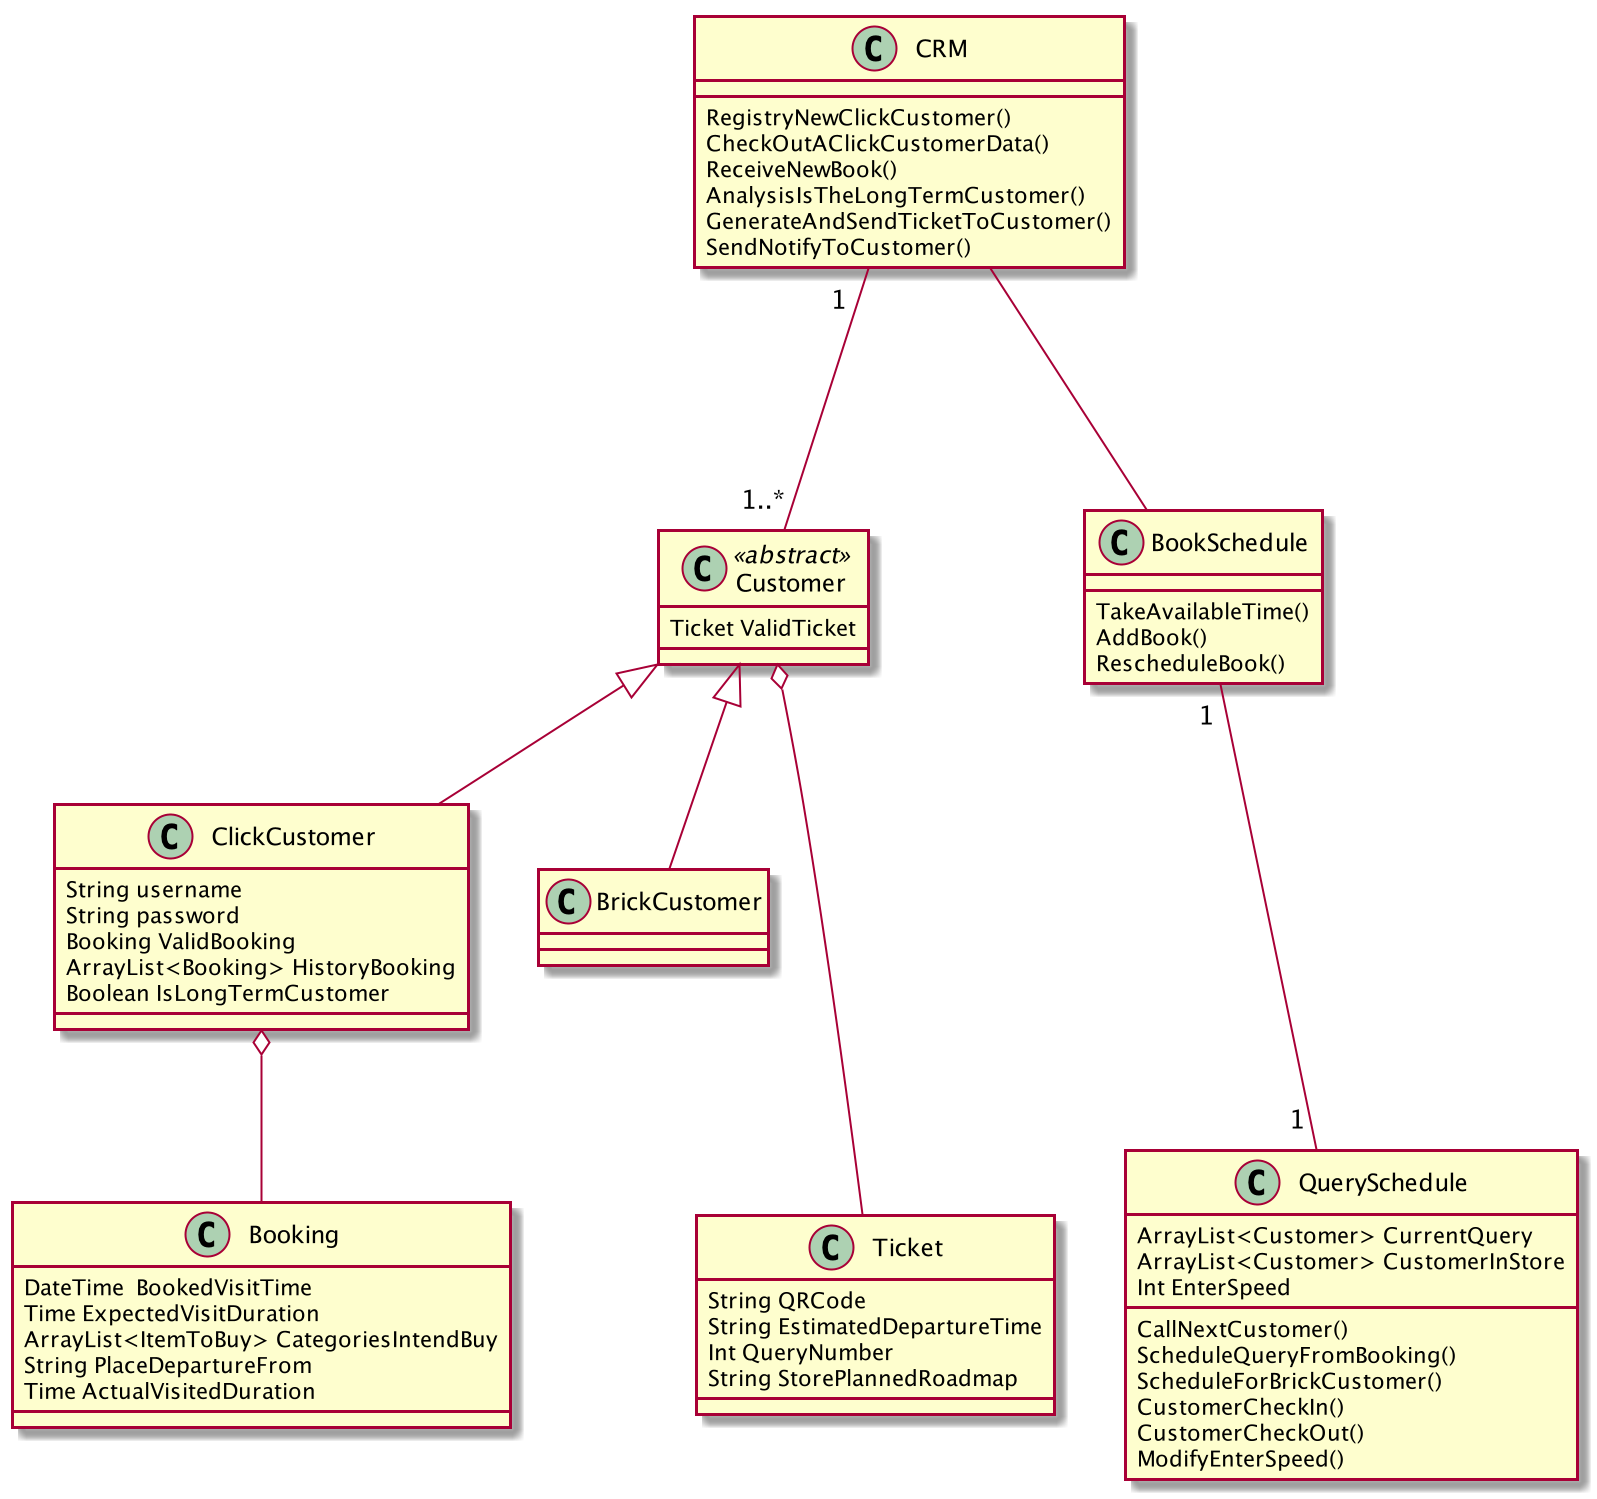

The diagram above was rendered by PlantUML. Its source (embedded in the PNG):
@startuml
class Customer <<abstract>>
class Customer{
Ticket ValidTicket
}

class ClickCustomer{
String username
String password
Booking ValidBooking
ArrayList<Booking> HistoryBooking
Boolean IsLongTermCustomer
}

class BrickCustomer{

}

class Booking{
DateTime  BookedVisitTime
Time ExpectedVisitDuration
ArrayList<ItemToBuy> CategoriesIntendBuy
String PlaceDepartureFrom
Time ActualVisitedDuration
}

class Ticket{
String QRCode
String EstimatedDepartureTime
Int QueryNumber
String StorePlannedRoadmap
}


class QuerySchedule{
ArrayList<Customer> CurrentQuery
ArrayList<Customer> CustomerInStore
Int EnterSpeed
CallNextCustomer()
ScheduleQueryFromBooking()
ScheduleForBrickCustomer()
CustomerCheckIn()
CustomerCheckOut()
ModifyEnterSpeed()
}

class BookSchedule{
TakeAvailableTime()
AddBook()
RescheduleBook()
}

class CRM{
RegistryNewClickCustomer()
CheckOutAClickCustomerData()
ReceiveNewBook()
AnalysisIsTheLongTermCustomer()
GenerateAndSendTicketToCustomer()
SendNotifyToCustomer()
}

ClickCustomer o-- Booking
Customer <|-- ClickCustomer
Customer <|-- BrickCustomer
CRM --- BookSchedule
BookSchedule "1 " --- "1 " QuerySchedule
CRM "1  " --- "1..*" Customer
Customer o--- Ticket

@enduml